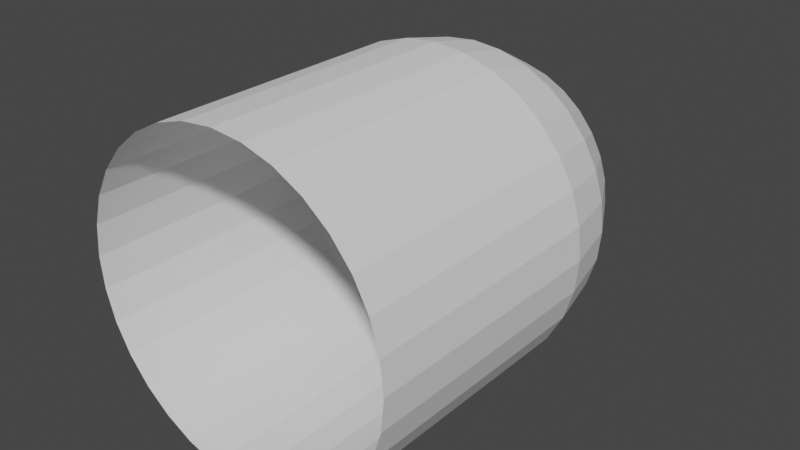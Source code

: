 # Source: fingergun_projectile_head.blend  (saved by Blender 3.6.11; exported with 4.5.12 LTS)
import bpy
from mathutils import Matrix  # noqa: F401  (used for matrix-valued properties, if any)

bpy.ops.wm.read_factory_settings(use_empty=True)
scene = bpy.context.scene
scene.name = 'Scene'

# ---- collections
col_collection = bpy.data.collections.new('Collection'); scene.collection.children.link(col_collection)

# ---- world
world_world = bpy.data.worlds.new('World'); scene.world = world_world
world_world.use_nodes = True; world_world.node_tree.nodes.clear()
_N = world_world.node_tree.nodes; _L = world_world.node_tree.links
n0 = _N.new('ShaderNodeOutputWorld'); n0.name = 'World Output'; n0.location = (300, 300)
n1 = _N.new('ShaderNodeBackground'); n1.name = 'Background'; n1.location = (10, 300)
n1.inputs[0].default_value = (0.05088, 0.05088, 0.05088, 1.0)
_L.new(n1.outputs[0], n0.inputs[0])
n0.is_active_output = True
world_world.color = (0.05088, 0.05088, 0.05088)
world_world.use_sun_shadow = False
world_world.sun_shadow_jitter_overblur = 0.0

# ---- meshes
me_circle = bpy.data.meshes.new('Circle')
me_circle.from_pydata([(-9.499e-10, 0.9132, 0.4008), (-0.1782, 0.8957, 0.4008), (-0.3495, 0.8437, 0.4008), (-0.5073, 0.7593, 0.4008), (-0.6457, 0.6457, 0.4008), (-0.7593, 0.5073, 0.4008), (-0.8437, 0.3495, 0.4008), (-0.8957, 0.1782, 0.4008), (-0.9132, 1.088e-09, 0.4008), (-0.8957, -0.1782, 0.4008), (-0.8437, -0.3495, 0.4008), (-0.7593, -0.5073, 0.4008), (-0.6457, -0.6457, 0.4008), (-0.5073, -0.7593, 0.4008), (-0.3495, -0.8437, 0.4008), (-0.1782, -0.8957, 0.4008), (-9.499e-10, -0.9132, 0.4008), (0.1782, -0.8957, 0.4008), (0.3495, -0.8437, 0.4008), (0.5073, -0.7593, 0.4008), (0.6457, -0.6457, 0.4008), (0.7593, -0.5073, 0.4008), (0.8437, -0.3495, 0.4008), (0.8957, -0.1782, 0.4008), (0.9132, 1.088e-09, 0.4008), (0.8957, 0.1782, 0.4008), (0.8437, 0.3495, 0.4008), (0.7593, 0.5073, 0.4008), (0.6457, 0.6457, 0.4008), (0.5073, 0.7593, 0.4008), (0.3495, 0.8437, 0.4008), (0.1782, 0.8957, 0.4008), (-1.638e-09, 0.4633, 0.08307), (-0.09038, 0.4544, 0.08307), (-0.1773, 0.428, 0.08307), (-0.2574, 0.3852, 0.08307), (-0.3276, 0.3276, 0.08307), (-0.3852, 0.2574, 0.08307), (-0.428, 0.1773, 0.08307), (-0.4544, 0.09038, 0.08307), (-0.4633, -2.145e-09, 0.08307), (-0.4544, -0.09038, 0.08307), (-0.428, -0.1773, 0.08307), (-0.3852, -0.2574, 0.08307), (-0.3276, -0.3276, 0.08307), (-0.2574, -0.3852, 0.08307), (-0.1773, -0.428, 0.08307), (-0.09038, -0.4544, 0.08307), (-1.638e-09, -0.4633, 0.08307), (0.09038, -0.4544, 0.08307), (0.1773, -0.428, 0.08307), (0.2574, -0.3852, 0.08307), (0.3276, -0.3276, 0.08307), (0.3852, -0.2574, 0.08307), (0.428, -0.1773, 0.08307), (0.4544, -0.09038, 0.08307), (0.4633, -2.145e-09, 0.08307), (0.4544, 0.09038, 0.08307), (0.428, 0.1773, 0.08307), (0.3852, 0.2574, 0.08307), (0.3276, 0.3276, 0.08307), (0.2574, 0.3852, 0.08307), (0.1773, 0.428, 0.08307), (0.09038, 0.4544, 0.08307), (-1.863e-09, -7.451e-09, 0.0), (-1.863e-09, -7.451e-09, 0.0), (0.0, -7.451e-09, 0.0), (0.0, -7.451e-09, 0.0), (0.0, -7.451e-09, 0.0), (0.0, -7.451e-09, 0.0), (0.0, -7.451e-09, 0.0), (0.0, -7.451e-09, 0.0), (0.0, -7.451e-09, 0.0), (0.0, -7.451e-09, 0.0), (0.0, -7.451e-09, 0.0), (0.0, -7.451e-09, 0.0), (0.0, -7.451e-09, 0.0), (0.0, -7.451e-09, 0.0), (0.0, -7.451e-09, 0.0), (-1.863e-09, -7.451e-09, 0.0), (-1.863e-09, -7.451e-09, 0.0), (-1.863e-09, -7.451e-09, 0.0), (0.0, -7.451e-09, 0.0), (0.0, -7.451e-09, 0.0), (0.0, -7.451e-09, 0.0), (0.0, -7.451e-09, 0.0), (0.0, -7.451e-09, 0.0), (0.0, -7.451e-09, 0.0), (0.0, -7.451e-09, 0.0), (0.0, -7.451e-09, 0.0), (0.0, -7.451e-09, 0.0), (0.0, -7.451e-09, 0.0), (0.0, -7.451e-09, 0.0), (0.0, -7.451e-09, 0.0), (0.0, -7.451e-09, 0.0), (-1.863e-09, -7.451e-09, 0.0), (-1.204, -0.2396, 1.253), (-1.228, -9.527e-10, 1.253), (1.204, -0.2396, 1.253), (1.135, -0.47, 1.253), (-1.135, -0.47, 1.253), (1.228, -9.527e-10, 1.253), (-1.021, -0.6823, 1.253), (1.204, 0.2396, 1.253), (-0.8684, -0.8684, 1.253), (1.135, 0.47, 1.253), (-0.6823, -1.021, 1.253), (1.021, 0.6823, 1.253), (-0.47, -1.135, 1.253), (-0.2396, 1.204, 1.253), (1.347e-09, 1.228, 1.253), (0.8684, 0.8684, 1.253), (-0.2396, -1.204, 1.253), (-0.47, 1.135, 1.253), (0.6823, 1.021, 1.253), (1.347e-09, -1.228, 1.253), (-0.6823, 1.021, 1.253), (0.47, 1.135, 1.253), (0.2396, -1.204, 1.253), (-0.8684, 0.8684, 1.253), (0.2396, 1.204, 1.253), (0.47, -1.135, 1.253), (-1.021, 0.6823, 1.253), (0.6823, -1.021, 1.253), (-1.135, 0.47, 1.253), (0.8684, -0.8684, 1.253), (-1.204, 0.2396, 1.253), (1.021, -0.6823, 1.253), (-1.13, 3.646e-09, 0.8072), (1.044, -0.4323, 0.8072), (9.221e-11, 1.13, 0.8072), (-1.108, -0.2204, 0.8072), (1.108, -0.2204, 0.8072), (-1.044, -0.4323, 0.8072), (1.13, 3.646e-09, 0.8072), (-0.9392, -0.6275, 0.8072), (1.108, 0.2204, 0.8072), (-0.7987, -0.7987, 0.8072), (1.044, 0.4323, 0.8072), (-0.6275, -0.9392, 0.8072), (0.9392, 0.6275, 0.8072), (-0.4323, -1.044, 0.8072), (-0.2204, 1.108, 0.8072), (0.7987, 0.7987, 0.8072), (-0.2204, -1.108, 0.8072), (-0.4323, 1.044, 0.8072), (0.6275, 0.9392, 0.8072), (9.221e-11, -1.13, 0.8072), (-0.6275, 0.9392, 0.8072), (0.4323, 1.044, 0.8072), (0.2204, -1.108, 0.8072), (-0.7987, 0.7987, 0.8072), (0.2204, 1.108, 0.8072), (0.4323, -1.044, 0.8072), (-0.9392, 0.6275, 0.8072), (0.6275, -0.9392, 0.8072), (-1.044, 0.4323, 0.8072), (0.7987, -0.7987, 0.8072), (-1.108, 0.2204, 0.8072), (0.9392, -0.6275, 0.8072), (-0.6787, -1.367e-10, 0.2101), (-0.6656, -0.1324, 0.2101), (0.627, -0.2597, 0.2101), (0.6656, -0.1324, 0.2101), (-0.627, -0.2597, 0.2101), (0.6787, -1.367e-10, 0.2101), (-0.5643, -0.3771, 0.2101), (0.6656, 0.1324, 0.2101), (-0.4799, -0.4799, 0.2101), (0.627, 0.2597, 0.2101), (-0.3771, -0.5643, 0.2101), (0.5643, 0.3771, 0.2101), (-0.2597, -0.627, 0.2101), (-1.315e-09, 0.6787, 0.2101), (-0.1324, 0.6656, 0.2101), (0.4799, 0.4799, 0.2101), (-0.1324, -0.6656, 0.2101), (-0.2597, 0.627, 0.2101), (0.3771, 0.5643, 0.2101), (-1.315e-09, -0.6787, 0.2101), (-0.3771, 0.5643, 0.2101), (0.2597, 0.627, 0.2101), (0.1324, -0.6656, 0.2101), (-0.4799, 0.4799, 0.2101), (0.1324, 0.6656, 0.2101), (0.2597, -0.627, 0.2101), (-0.5643, 0.3771, 0.2101), (0.3771, -0.5643, 0.2101), (-0.627, 0.2597, 0.2101), (0.4799, -0.4799, 0.2101), (-0.6656, 0.1324, 0.2101), (0.5643, -0.3771, 0.2101), (-0.1405, 0.2103, 0.02973), (-0.1789, 0.1789, 0.02973), (0.0968, 0.2337, 0.02973), (0.04935, 0.2481, 0.02973), (0.04935, -0.2481, 0.02973), (0.0968, -0.2337, 0.02973), (-0.2103, 0.1405, 0.02973), (-1.751e-09, 0.2529, 0.02973), (0.1405, -0.2103, 0.02973), (-0.2337, 0.0968, 0.02973), (0.1789, -0.1789, 0.02973), (-0.2481, 0.04935, 0.02973), (0.2103, -0.1405, 0.02973), (-0.2529, -5.797e-09, 0.02973), (0.2337, -0.0968, 0.02973), (-0.2481, -0.04935, 0.02973), (0.2481, -0.04935, 0.02973), (-0.2337, -0.0968, 0.02973), (0.2529, -5.797e-09, 0.02973), (-0.2103, -0.1405, 0.02973), (0.2481, 0.04935, 0.02973), (-0.1789, -0.1789, 0.02973), (0.2337, 0.0968, 0.02973), (-0.1405, -0.2103, 0.02973), (0.2103, 0.1405, 0.02973), (-0.0968, -0.2337, 0.02973), (-0.04935, 0.2481, 0.02973), (0.1789, 0.1789, 0.02973), (-0.04935, -0.2481, 0.02973), (-0.0968, 0.2337, 0.02973), (0.1405, 0.2103, 0.02973), (-1.751e-09, -0.2529, 0.02973), (-1.204, -0.2396, 3.214), (-1.228, 8.477e-08, 3.214), (1.204, -0.2396, 3.214), (1.135, -0.47, 3.214), (-1.135, -0.47, 3.214), (1.228, 8.477e-08, 3.214), (-1.021, -0.6823, 3.214), (1.204, 0.2396, 3.214), (-0.8684, -0.8684, 3.214), (1.135, 0.47, 3.214), (-0.6823, -1.021, 3.214), (1.021, 0.6823, 3.214), (-0.47, -1.135, 3.214), (-0.2396, 1.204, 3.214), (1.347e-09, 1.228, 3.214), (0.8684, 0.8684, 3.214), (-0.2396, -1.204, 3.214), (-0.47, 1.135, 3.214), (0.6823, 1.021, 3.214), (1.347e-09, -1.228, 3.214), (-0.6823, 1.021, 3.214), (0.47, 1.135, 3.214), (0.2396, -1.204, 3.214), (-0.8684, 0.8684, 3.214), (0.2396, 1.204, 3.214), (0.47, -1.135, 3.214), (-1.021, 0.6823, 3.214), (0.6823, -1.021, 3.214), (-1.135, 0.47, 3.214), (0.8684, -0.8684, 3.214), (-1.204, 0.2396, 3.214), (1.021, -0.6823, 3.214)], [], [(161, 160, 40, 41), (163, 162, 54, 55), (164, 161, 41, 42), (165, 163, 55, 56), (166, 164, 42, 43), (167, 165, 56, 57), (168, 166, 43, 44), (169, 167, 57, 58), (170, 168, 44, 45), (171, 169, 58, 59), (172, 170, 45, 46), (174, 173, 32, 33), (175, 171, 59, 60), (176, 172, 46, 47), (177, 174, 33, 34), (178, 175, 60, 61), (179, 176, 47, 48), (180, 177, 34, 35), (181, 178, 61, 62), (182, 179, 48, 49), (183, 180, 35, 36), (184, 181, 62, 63), (185, 182, 49, 50), (186, 183, 36, 37), (173, 184, 63, 32), (187, 185, 50, 51), (188, 186, 37, 38), (189, 187, 51, 52), (190, 188, 38, 39), (191, 189, 52, 53), (160, 190, 39, 40), (162, 191, 53, 54), (193, 192, 67, 68), (195, 194, 94, 95), (197, 196, 81, 82), (198, 193, 68, 69), (199, 195, 95, 64), (200, 197, 82, 83), (201, 198, 69, 70), (202, 200, 83, 84), (203, 201, 70, 71), (204, 202, 84, 85), (205, 203, 71, 72), (206, 204, 85, 86), (207, 205, 72, 73), (208, 206, 86, 87), (209, 207, 73, 74), (210, 208, 87, 88), (211, 209, 74, 75), (212, 210, 88, 89), (213, 211, 75, 76), (214, 212, 89, 90), (215, 213, 76, 77), (216, 214, 90, 91), (217, 215, 77, 78), (218, 199, 64, 65), (219, 216, 91, 92), (220, 217, 78, 79), (221, 218, 65, 66), (222, 219, 92, 93), (223, 220, 79, 80), (192, 221, 66, 67), (194, 222, 93, 94), (196, 223, 80, 81), (159, 129, 99, 127), (158, 128, 97, 126), (157, 159, 127, 125), (156, 158, 126, 124), (155, 157, 125, 123), (154, 156, 124, 122), (153, 155, 123, 121), (152, 130, 110, 120), (151, 154, 122, 119), (150, 153, 121, 118), (149, 152, 120, 117), (148, 151, 119, 116), (147, 150, 118, 115), (146, 149, 117, 114), (145, 148, 116, 113), (144, 147, 115, 112), (143, 146, 114, 111), (142, 145, 113, 109), (141, 144, 112, 108), (140, 143, 111, 107), (130, 142, 109, 110), (139, 141, 108, 106), (138, 140, 107, 105), (137, 139, 106, 104), (136, 138, 105, 103), (135, 137, 104, 102), (134, 136, 103, 101), (133, 135, 102, 100), (132, 134, 101, 98), (131, 133, 100, 96), (129, 132, 98, 99), (128, 131, 96, 97), (8, 9, 131, 128), (22, 23, 132, 129), (9, 10, 133, 131), (23, 24, 134, 132), (10, 11, 135, 133), (24, 25, 136, 134), (11, 12, 137, 135), (25, 26, 138, 136), (12, 13, 139, 137), (26, 27, 140, 138), (13, 14, 141, 139), (0, 1, 142, 130), (27, 28, 143, 140), (14, 15, 144, 141), (1, 2, 145, 142), (28, 29, 146, 143), (15, 16, 147, 144), (2, 3, 148, 145), (29, 30, 149, 146), (16, 17, 150, 147), (3, 4, 151, 148), (30, 31, 152, 149), (17, 18, 153, 150), (4, 5, 154, 151), (31, 0, 130, 152), (18, 19, 155, 153), (5, 6, 156, 154), (19, 20, 157, 155), (6, 7, 158, 156), (20, 21, 159, 157), (7, 8, 128, 158), (21, 22, 129, 159), (22, 21, 191, 162), (8, 7, 190, 160), (21, 20, 189, 191), (7, 6, 188, 190), (20, 19, 187, 189), (6, 5, 186, 188), (19, 18, 185, 187), (0, 31, 184, 173), (5, 4, 183, 186), (18, 17, 182, 185), (31, 30, 181, 184), (4, 3, 180, 183), (17, 16, 179, 182), (30, 29, 178, 181), (3, 2, 177, 180), (16, 15, 176, 179), (29, 28, 175, 178), (2, 1, 174, 177), (15, 14, 172, 176), (28, 27, 171, 175), (1, 0, 173, 174), (14, 13, 170, 172), (27, 26, 169, 171), (13, 12, 168, 170), (26, 25, 167, 169), (12, 11, 166, 168), (25, 24, 165, 167), (11, 10, 164, 166), (24, 23, 163, 165), (10, 9, 161, 164), (23, 22, 162, 163), (9, 8, 160, 161), (49, 48, 223, 196), (62, 61, 222, 194), (35, 34, 221, 192), (48, 47, 220, 223), (61, 60, 219, 222), (34, 33, 218, 221), (47, 46, 217, 220), (60, 59, 216, 219), (33, 32, 199, 218), (46, 45, 215, 217), (59, 58, 214, 216), (45, 44, 213, 215), (58, 57, 212, 214), (44, 43, 211, 213), (57, 56, 210, 212), (43, 42, 209, 211), (56, 55, 208, 210), (42, 41, 207, 209), (55, 54, 206, 208), (41, 40, 205, 207), (54, 53, 204, 206), (40, 39, 203, 205), (53, 52, 202, 204), (39, 38, 201, 203), (52, 51, 200, 202), (38, 37, 198, 201), (51, 50, 197, 200), (32, 63, 195, 199), (37, 36, 193, 198), (50, 49, 196, 197), (63, 62, 194, 195), (36, 35, 192, 193), (103, 105, 233, 231), (116, 119, 247, 244), (102, 104, 232, 230), (115, 118, 246, 243), (101, 103, 231, 229), (114, 117, 245, 242), (127, 99, 227, 255), (100, 102, 230, 228), (113, 116, 244, 241), (126, 97, 225, 254), (98, 101, 229, 226), (112, 115, 243, 240), (125, 127, 255, 253), (96, 100, 228, 224), (111, 114, 242, 239), (124, 126, 254, 252), (99, 98, 226, 227), (109, 113, 241, 237), (123, 125, 253, 251), (97, 96, 224, 225), (108, 112, 240, 236), (122, 124, 252, 250), (107, 111, 239, 235), (121, 123, 251, 249), (110, 109, 237, 238), (120, 110, 238, 248), (106, 108, 236, 234), (119, 122, 250, 247), (105, 107, 235, 233), (118, 121, 249, 246), (104, 106, 234, 232), (117, 120, 248, 245)])
_uv = me_circle.uv_layers.new(name='UVMap')
_uv.uv.foreach_set('vector', [0.9688, 0.185, 1.0, 0.185, 1.0, 0.1209, 0.9688, 0.1209, 0.5313, 0.185, 0.5625, 0.185, 0.5625, 0.1209, 0.5313, 0.1209, 0.9375, 0.185, 0.9688, 0.185, 0.9688, 0.1209, 0.9375, 0.1209, 0.5, 0.185, 0.5313, 0.185, 0.5313, 0.1209, 0.5, 0.1209, 0.9062, 0.185, 0.9375, 0.185, 0.9375, 0.1209, 0.9062, 0.1209, 0.4688, 0.185, 0.5, 0.185, 0.5, 0.1209, 0.4688, 0.1209, 0.875, 0.185, 0.9062, 0.185, 0.9062, 0.1209, 0.875, 0.1209, 0.4375, 0.185, 0.4688, 0.185, 0.4688, 0.1209, 0.4375, 0.1209, 0.8438, 0.185, 0.875, 0.185, 0.875, 0.1209, 0.8438, 0.1209, 0.4063, 0.185, 0.4375, 0.185, 0.4375, 0.1209, 0.4063, 0.1209, 0.8125, 0.185, 0.8438, 0.185, 0.8438, 0.1209, 0.8125, 0.1209, 0.2188, 0.185, 0.25, 0.185, 0.25, 0.1209, 0.2188, 0.1209, 0.375, 0.185, 0.4063, 0.185, 0.4063, 0.1209, 0.375, 0.1209, 0.7813, 0.185, 0.8125, 0.185, 0.8125, 0.1209, 0.7813, 0.1209, 0.1875, 0.185, 0.2188, 0.185, 0.2188, 0.1209, 0.1875, 0.1209, 0.3438, 0.185, 0.375, 0.185, 0.375, 0.1209, 0.3438, 0.1209, 0.75, 0.185, 0.7813, 0.185, 0.7813, 0.1209, 0.75, 0.1209, 0.1563, 0.185, 0.1875, 0.185, 0.1875, 0.1209, 0.1563, 0.1209, 0.3125, 0.185, 0.3438, 0.185, 0.3438, 0.1209, 0.3125, 0.1209, 0.7188, 0.185, 0.75, 0.185, 0.75, 0.1209, 0.7188, 0.1209, 0.125, 0.185, 0.1563, 0.185, 0.1563, 0.1209, 0.125, 0.1209, 0.2813, 0.185, 0.3125, 0.185, 0.3125, 0.1209, 0.2813, 0.1209, 0.6875, 0.185, 0.7188, 0.185, 0.7188, 0.1209, 0.6875, 0.1209, 0.09375, 0.185, 0.125, 0.185, 0.125, 0.1209, 0.09375, 0.1209, 0.25, 0.185, 0.2813, 0.185, 0.2813, 0.1209, 0.25, 0.1209, 0.6563, 0.185, 0.6875, 0.185, 0.6875, 0.1209, 0.6563, 0.1209, 0.0625, 0.185, 0.09375, 0.185, 0.09375, 0.1209, 0.0625, 0.1209, 0.625, 0.185, 0.6563, 0.185, 0.6563, 0.1209, 0.625, 0.1209, 0.03125, 0.185, 0.0625, 0.185, 0.0625, 0.1209, 0.03125, 0.1209, 0.5938, 0.185, 0.625, 0.185, 0.625, 0.1209, 0.5938, 0.1209, 0.0, 0.185, 0.03125, 0.185, 0.03125, 0.1209, 0.0, 0.1209, 0.5625, 0.185, 0.5938, 0.185, 0.5938, 0.1209, 0.5625, 0.1209, 0.125, 0.06527, 0.1563, 0.06527, 0.1563, 0.0, 0.125, 0.0, 0.2813, 0.06527, 0.3125, 0.06527, 0.3125, 0.0, 0.2813, 0.0, 0.6875, 0.06527, 0.7188, 0.06527, 0.7188, 0.0, 0.6875, 0.0, 0.09375, 0.06527, 0.125, 0.06527, 0.125, 0.0, 0.09375, 0.0, 0.25, 0.06527, 0.2813, 0.06527, 0.2813, 0.0, 0.25, 0.0, 0.6563, 0.06527, 0.6875, 0.06527, 0.6875, 0.0, 0.6563, 0.0, 0.0625, 0.06527, 0.09375, 0.06527, 0.09375, 0.0, 0.0625, 0.0, 0.625, 0.06527, 0.6563, 0.06527, 0.6563, 0.0, 0.625, 0.0, 0.03125, 0.06527, 0.0625, 0.06527, 0.0625, 0.0, 0.03125, 0.0, 0.5938, 0.06527, 0.625, 0.06527, 0.625, 0.0, 0.5938, 0.0, 0.0, 0.06527, 0.03125, 0.06527, 0.03125, 0.0, 0.0, 0.0, 0.5625, 0.06527, 0.5938, 0.06527, 0.5938, 0.0, 0.5625, 0.0, 0.9688, 0.06527, 1.0, 0.06527, 1.0, 0.0, 0.9688, 0.0, 0.5313, 0.06527, 0.5625, 0.06527, 0.5625, 0.0, 0.5313, 0.0, 0.9375, 0.06527, 0.9688, 0.06527, 0.9688, 0.0, 0.9375, 0.0, 0.5, 0.06527, 0.5313, 0.06527, 0.5313, 0.0, 0.5, 0.0, 0.9062, 0.06527, 0.9375, 0.06527, 0.9375, 0.0, 0.9062, 0.0, 0.4688, 0.06527, 0.5, 0.06527, 0.5, 0.0, 0.4688, 0.0, 0.875, 0.06527, 0.9062, 0.06527, 0.9062, 0.0, 0.875, 0.0, 0.4375, 0.06527, 0.4688, 0.06527, 0.4688, 0.0, 0.4375, 0.0, 0.8438, 0.06527, 0.875, 0.06527, 0.875, 0.0, 0.8438, 0.0, 0.4063, 0.06527, 0.4375, 0.06527, 0.4375, 0.0, 0.4063, 0.0, 0.8125, 0.06527, 0.8438, 0.06527, 0.8438, 0.0, 0.8125, 0.0, 0.2188, 0.06527, 0.25, 0.06527, 0.25, 0.0, 0.2188, 0.0, 0.375, 0.06527, 0.4063, 0.06527, 0.4063, 0.0, 0.375, 0.0, 0.7813, 0.06527, 0.8125, 0.06527, 0.8125, 0.0, 0.7813, 0.0, 0.1875, 0.06527, 0.2188, 0.06527, 0.2188, 0.0, 0.1875, 0.0, 0.3438, 0.06527, 0.375, 0.06527, 0.375, 0.0, 0.3438, 0.0, 0.75, 0.06527, 0.7813, 0.06527, 0.7813, 0.0, 0.75, 0.0, 0.1563, 0.06527, 0.1875, 0.06527, 0.1875, 0.0, 0.1563, 0.0, 0.3125, 0.06527, 0.3438, 0.06527, 0.3438, 0.0, 0.3125, 0.0, 0.7188, 0.06527, 0.75, 0.06527, 0.75, 0.0, 0.7188, 0.0, 0.5938, 0.3804, 0.5625, 0.3804, 0.5625, 0.4974, 0.5938, 0.4974, 0.03125, 0.3804, 0.0, 0.3804, 0.0, 0.4974, 0.03125, 0.4974, 0.625, 0.3804, 0.5938, 0.3804, 0.5938, 0.4974, 0.625, 0.4974, 0.0625, 0.3804, 0.03125, 0.3804, 0.03125, 0.4974, 0.0625, 0.4974, 0.6563, 0.3804, 0.625, 0.3804, 0.625, 0.4974, 0.6563, 0.4974, 0.09375, 0.3804, 0.0625, 0.3804, 0.0625, 0.4974, 0.09375, 0.4974, 0.6875, 0.3804, 0.6563, 0.3804, 0.6563, 0.4974, 0.6875, 0.4974, 0.2813, 0.3804, 0.25, 0.3804, 0.25, 0.4974, 0.2813, 0.4974, 0.125, 0.3804, 0.09375, 0.3804, 0.09375, 0.4974, 0.125, 0.4974, 0.7188, 0.3804, 0.6875, 0.3804, 0.6875, 0.4974, 0.7188, 0.4974, 0.3125, 0.3804, 0.2813, 0.3804, 0.2813, 0.4974, 0.3125, 0.4974, 0.1563, 0.3804, 0.125, 0.3804, 0.125, 0.4974, 0.1563, 0.4974, 0.75, 0.3804, 0.7188, 0.3804, 0.7188, 0.4974, 0.75, 0.4974, 0.3438, 0.3804, 0.3125, 0.3804, 0.3125, 0.4974, 0.3438, 0.4974, 0.1875, 0.3804, 0.1563, 0.3804, 0.1563, 0.4974, 0.1875, 0.4974, 0.7813, 0.3804, 0.75, 0.3804, 0.75, 0.4974, 0.7813, 0.4974, 0.375, 0.3804, 0.3438, 0.3804, 0.3438, 0.4974, 0.375, 0.4974, 0.2188, 0.3804, 0.1875, 0.3804, 0.1875, 0.4974, 0.2188, 0.4974, 0.8125, 0.3804, 0.7813, 0.3804, 0.7813, 0.4974, 0.8125, 0.4974, 0.4063, 0.3804, 0.375, 0.3804, 0.375, 0.4974, 0.4063, 0.4974, 0.25, 0.3804, 0.2188, 0.3804, 0.2188, 0.4974, 0.25, 0.4974, 0.8438, 0.3804, 0.8125, 0.3804, 0.8125, 0.4974, 0.8438, 0.4974, 0.4375, 0.3804, 0.4063, 0.3804, 0.4063, 0.4974, 0.4375, 0.4974, 0.875, 0.3804, 0.8438, 0.3804, 0.8438, 0.4974, 0.875, 0.4974, 0.4688, 0.3804, 0.4375, 0.3804, 0.4375, 0.4974, 0.4688, 0.4974, 0.9062, 0.3804, 0.875, 0.3804, 0.875, 0.4974, 0.9062, 0.4974, 0.5, 0.3804, 0.4688, 0.3804, 0.4688, 0.4974, 0.5, 0.4974, 0.9375, 0.3804, 0.9062, 0.3804, 0.9062, 0.4974, 0.9375, 0.4974, 0.5313, 0.3804, 0.5, 0.3804, 0.5, 0.4974, 0.5313, 0.4974, 0.9688, 0.3804, 0.9375, 0.3804, 0.9375, 0.4974, 0.9688, 0.4974, 0.5625, 0.3804, 0.5313, 0.3804, 0.5313, 0.4974, 0.5625, 0.4974, 1.0, 0.3804, 0.9688, 0.3804, 0.9688, 0.4974, 1.0, 0.4974, 1.0, 0.2624, 0.9688, 0.2624, 0.9688, 0.3804, 1.0, 0.3804, 0.5625, 0.2624, 0.5313, 0.2624, 0.5313, 0.3804, 0.5625, 0.3804, 0.9688, 0.2624, 0.9375, 0.2624, 0.9375, 0.3804, 0.9688, 0.3804, 0.5313, 0.2624, 0.5, 0.2624, 0.5, 0.3804, 0.5313, 0.3804, 0.9375, 0.2624, 0.9062, 0.2624, 0.9062, 0.3804, 0.9375, 0.3804, 0.5, 0.2624, 0.4688, 0.2624, 0.4688, 0.3804, 0.5, 0.3804, 0.9062, 0.2624, 0.875, 0.2624, 0.875, 0.3804, 0.9062, 0.3804, 0.4688, 0.2624, 0.4375, 0.2624, 0.4375, 0.3804, 0.4688, 0.3804, 0.875, 0.2624, 0.8438, 0.2624, 0.8438, 0.3804, 0.875, 0.3804, 0.4375, 0.2624, 0.4063, 0.2624, 0.4063, 0.3804, 0.4375, 0.3804, 0.8438, 0.2624, 0.8125, 0.2624, 0.8125, 0.3804, 0.8438, 0.3804, 0.25, 0.2624, 0.2188, 0.2624, 0.2188, 0.3804, 0.25, 0.3804, 0.4063, 0.2624, 0.375, 0.2624, 0.375, 0.3804, 0.4063, 0.3804, 0.8125, 0.2624, 0.7813, 0.2624, 0.7813, 0.3804, 0.8125, 0.3804, 0.2188, 0.2624, 0.1875, 0.2624, 0.1875, 0.3804, 0.2188, 0.3804, 0.375, 0.2624, 0.3438, 0.2624, 0.3438, 0.3804, 0.375, 0.3804, 0.7813, 0.2624, 0.75, 0.2624, 0.75, 0.3804, 0.7813, 0.3804, 0.1875, 0.2624, 0.1563, 0.2624, 0.1563, 0.3804, 0.1875, 0.3804, 0.3438, 0.2624, 0.3125, 0.2624, 0.3125, 0.3804, 0.3438, 0.3804, 0.75, 0.2624, 0.7188, 0.2624, 0.7188, 0.3804, 0.75, 0.3804, 0.1563, 0.2624, 0.125, 0.2624, 0.125, 0.3804, 0.1563, 0.3804, 0.3125, 0.2624, 0.2813, 0.2624, 0.2813, 0.3804, 0.3125, 0.3804, 0.7188, 0.2624, 0.6875, 0.2624, 0.6875, 0.3804, 0.7188, 0.3804, 0.125, 0.2624, 0.09375, 0.2624, 0.09375, 0.3804, 0.125, 0.3804, 0.2813, 0.2624, 0.25, 0.2624, 0.25, 0.3804, 0.2813, 0.3804, 0.6875, 0.2624, 0.6563, 0.2624, 0.6563, 0.3804, 0.6875, 0.3804, 0.09375, 0.2624, 0.0625, 0.2624, 0.0625, 0.3804, 0.09375, 0.3804, 0.6563, 0.2624, 0.625, 0.2624, 0.625, 0.3804, 0.6563, 0.3804, 0.0625, 0.2624, 0.03125, 0.2624, 0.03125, 0.3804, 0.0625, 0.3804, 0.625, 0.2624, 0.5938, 0.2624, 0.5938, 0.3804, 0.625, 0.3804, 0.03125, 0.2624, 0.0, 0.2624, 0.0, 0.3804, 0.03125, 0.3804, 0.5938, 0.2624, 0.5625, 0.2624, 0.5625, 0.3804, 0.5938, 0.3804, 0.5625, 0.2624, 0.5938, 0.2624, 0.5938, 0.185, 0.5625, 0.185, 0.0, 0.2624, 0.03125, 0.2624, 0.03125, 0.185, 0.0, 0.185, 0.5938, 0.2624, 0.625, 0.2624, 0.625, 0.185, 0.5938, 0.185, 0.03125, 0.2624, 0.0625, 0.2624, 0.0625, 0.185, 0.03125, 0.185, 0.625, 0.2624, 0.6563, 0.2624, 0.6563, 0.185, 0.625, 0.185, 0.0625, 0.2624, 0.09375, 0.2624, 0.09375, 0.185, 0.0625, 0.185, 0.6563, 0.2624, 0.6875, 0.2624, 0.6875, 0.185, 0.6563, 0.185, 0.25, 0.2624, 0.2813, 0.2624, 0.2813, 0.185, 0.25, 0.185, 0.09375, 0.2624, 0.125, 0.2624, 0.125, 0.185, 0.09375, 0.185, 0.6875, 0.2624, 0.7188, 0.2624, 0.7188, 0.185, 0.6875, 0.185, 0.2813, 0.2624, 0.3125, 0.2624, 0.3125, 0.185, 0.2813, 0.185, 0.125, 0.2624, 0.1563, 0.2624, 0.1563, 0.185, 0.125, 0.185, 0.7188, 0.2624, 0.75, 0.2624, 0.75, 0.185, 0.7188, 0.185, 0.3125, 0.2624, 0.3438, 0.2624, 0.3438, 0.185, 0.3125, 0.185, 0.1563, 0.2624, 0.1875, 0.2624, 0.1875, 0.185, 0.1563, 0.185, 0.75, 0.2624, 0.7813, 0.2624, 0.7813, 0.185, 0.75, 0.185, 0.3438, 0.2624, 0.375, 0.2624, 0.375, 0.185, 0.3438, 0.185, 0.1875, 0.2624, 0.2188, 0.2624, 0.2188, 0.185, 0.1875, 0.185, 0.7813, 0.2624, 0.8125, 0.2624, 0.8125, 0.185, 0.7813, 0.185, 0.375, 0.2624, 0.4063, 0.2624, 0.4063, 0.185, 0.375, 0.185, 0.2188, 0.2624, 0.25, 0.2624, 0.25, 0.185, 0.2188, 0.185, 0.8125, 0.2624, 0.8438, 0.2624, 0.8438, 0.185, 0.8125, 0.185, 0.4063, 0.2624, 0.4375, 0.2624, 0.4375, 0.185, 0.4063, 0.185, 0.8438, 0.2624, 0.875, 0.2624, 0.875, 0.185, 0.8438, 0.185, 0.4375, 0.2624, 0.4688, 0.2624, 0.4688, 0.185, 0.4375, 0.185, 0.875, 0.2624, 0.9062, 0.2624, 0.9062, 0.185, 0.875, 0.185, 0.4688, 0.2624, 0.5, 0.2624, 0.5, 0.185, 0.4688, 0.185, 0.9062, 0.2624, 0.9375, 0.2624, 0.9375, 0.185, 0.9062, 0.185, 0.5, 0.2624, 0.5313, 0.2624, 0.5313, 0.185, 0.5, 0.185, 0.9375, 0.2624, 0.9688, 0.2624, 0.9688, 0.185, 0.9375, 0.185, 0.5313, 0.2624, 0.5625, 0.2624, 0.5625, 0.185, 0.5313, 0.185, 0.9688, 0.2624, 1.0, 0.2624, 1.0, 0.185, 0.9688, 0.185, 0.7188, 0.1209, 0.75, 0.1209, 0.75, 0.06527, 0.7188, 0.06527, 0.3125, 0.1209, 0.3438, 0.1209, 0.3438, 0.06527, 0.3125, 0.06527, 0.1563, 0.1209, 0.1875, 0.1209, 0.1875, 0.06527, 0.1563, 0.06527, 0.75, 0.1209, 0.7813, 0.1209, 0.7813, 0.06527, 0.75, 0.06527, 0.3438, 0.1209, 0.375, 0.1209, 0.375, 0.06527, 0.3438, 0.06527, 0.1875, 0.1209, 0.2188, 0.1209, 0.2188, 0.06527, 0.1875, 0.06527, 0.7813, 0.1209, 0.8125, 0.1209, 0.8125, 0.06527, 0.7813, 0.06527, 0.375, 0.1209, 0.4063, 0.1209, 0.4063, 0.06527, 0.375, 0.06527, 0.2188, 0.1209, 0.25, 0.1209, 0.25, 0.06527, 0.2188, 0.06527, 0.8125, 0.1209, 0.8438, 0.1209, 0.8438, 0.06527, 0.8125, 0.06527, 0.4063, 0.1209, 0.4375, 0.1209, 0.4375, 0.06527, 0.4063, 0.06527, 0.8438, 0.1209, 0.875, 0.1209, 0.875, 0.06527, 0.8438, 0.06527, 0.4375, 0.1209, 0.4688, 0.1209, 0.4688, 0.06527, 0.4375, 0.06527, 0.875, 0.1209, 0.9062, 0.1209, 0.9062, 0.06527, 0.875, 0.06527, 0.4688, 0.1209, 0.5, 0.1209, 0.5, 0.06527, 0.4688, 0.06527, 0.9062, 0.1209, 0.9375, 0.1209, 0.9375, 0.06527, 0.9062, 0.06527, 0.5, 0.1209, 0.5313, 0.1209, 0.5313, 0.06527, 0.5, 0.06527, 0.9375, 0.1209, 0.9688, 0.1209, 0.9688, 0.06527, 0.9375, 0.06527, 0.5313, 0.1209, 0.5625, 0.1209, 0.5625, 0.06527, 0.5313, 0.06527, 0.9688, 0.1209, 1.0, 0.1209, 1.0, 0.06527, 0.9688, 0.06527, 0.5625, 0.1209, 0.5938, 0.1209, 0.5938, 0.06527, 0.5625, 0.06527, 0.0, 0.1209, 0.03125, 0.1209, 0.03125, 0.06527, 0.0, 0.06527, 0.5938, 0.1209, 0.625, 0.1209, 0.625, 0.06527, 0.5938, 0.06527, 0.03125, 0.1209, 0.0625, 0.1209, 0.0625, 0.06527, 0.03125, 0.06527, 0.625, 0.1209, 0.6563, 0.1209, 0.6563, 0.06527, 0.625, 0.06527, 0.0625, 0.1209, 0.09375, 0.1209, 0.09375, 0.06527, 0.0625, 0.06527, 0.6563, 0.1209, 0.6875, 0.1209, 0.6875, 0.06527, 0.6563, 0.06527, 0.25, 0.1209, 0.2813, 0.1209, 0.2813, 0.06527, 0.25, 0.06527, 0.09375, 0.1209, 0.125, 0.1209, 0.125, 0.06527, 0.09375, 0.06527, 0.6875, 0.1209, 0.7188, 0.1209, 0.7188, 0.06527, 0.6875, 0.06527, 0.2813, 0.1209, 0.3125, 0.1209, 0.3125, 0.06527, 0.2813, 0.06527, 0.125, 0.1209, 0.1563, 0.1209, 0.1563, 0.06527, 0.125, 0.06527, 0.4688, 0.4974, 0.4375, 0.4974, 0.4375, 1.0, 0.4688, 1.0, 0.1563, 0.4974, 0.125, 0.4974, 0.125, 1.0, 0.1563, 1.0, 0.9062, 0.4974, 0.875, 0.4974, 0.875, 1.0, 0.9062, 1.0, 0.75, 0.4974, 0.7188, 0.4974, 0.7188, 1.0, 0.75, 1.0, 0.5, 0.4974, 0.4688, 0.4974, 0.4688, 1.0, 0.5, 1.0, 0.3438, 0.4974, 0.3125, 0.4974, 0.3125, 1.0, 0.3438, 1.0, 0.5938, 0.4974, 0.5625, 0.4974, 0.5625, 1.0, 0.5938, 1.0, 0.9375, 0.4974, 0.9062, 0.4974, 0.9062, 1.0, 0.9375, 1.0, 0.1875, 0.4974, 0.1563, 0.4974, 0.1563, 1.0, 0.1875, 1.0, 0.03125, 0.4974, 0.0, 0.4974, 0.0, 1.0, 0.03125, 1.0, 0.5313, 0.4974, 0.5, 0.4974, 0.5, 1.0, 0.5313, 1.0, 0.7813, 0.4974, 0.75, 0.4974, 0.75, 1.0, 0.7813, 1.0, 0.625, 0.4974, 0.5938, 0.4974, 0.5938, 1.0, 0.625, 1.0, 0.9688, 0.4974, 0.9375, 0.4974, 0.9375, 1.0, 0.9688, 1.0, 0.375, 0.4974, 0.3438, 0.4974, 0.3438, 1.0, 0.375, 1.0, 0.0625, 0.4974, 0.03125, 0.4974, 0.03125, 1.0, 0.0625, 1.0, 0.5625, 0.4974, 0.5313, 0.4974, 0.5313, 1.0, 0.5625, 1.0, 0.2188, 0.4974, 0.1875, 0.4974, 0.1875, 1.0, 0.2188, 1.0, 0.6563, 0.4974, 0.625, 0.4974, 0.625, 1.0, 0.6563, 1.0, 1.0, 0.4974, 0.9688, 0.4974, 0.9688, 1.0, 1.0, 1.0, 0.8125, 0.4974, 0.7813, 0.4974, 0.7813, 1.0, 0.8125, 1.0, 0.09375, 0.4974, 0.0625, 0.4974, 0.0625, 1.0, 0.09375, 1.0, 0.4063, 0.4974, 0.375, 0.4974, 0.375, 1.0, 0.4063, 1.0, 0.6875, 0.4974, 0.6563, 0.4974, 0.6563, 1.0, 0.6875, 1.0, 0.25, 0.4974, 0.2188, 0.4974, 0.2188, 1.0, 0.25, 1.0, 0.2813, 0.4974, 0.25, 0.4974, 0.25, 1.0, 0.2813, 1.0, 0.8438, 0.4974, 0.8125, 0.4974, 0.8125, 1.0, 0.8438, 1.0, 0.125, 0.4974, 0.09375, 0.4974, 0.09375, 1.0, 0.125, 1.0, 0.4375, 0.4974, 0.4063, 0.4974, 0.4063, 1.0, 0.4375, 1.0, 0.7188, 0.4974, 0.6875, 0.4974, 0.6875, 1.0, 0.7188, 1.0, 0.875, 0.4974, 0.8438, 0.4974, 0.8438, 1.0, 0.875, 1.0, 0.3125, 0.4974, 0.2813, 0.4974, 0.2813, 1.0, 0.3125, 1.0])
me_circle.update()

# ---- objects
ob_fingergunprojectilehead = bpy.data.objects.new('FingergunProjectileHead', me_circle)

# ---- transforms, parenting, visibility, modifiers, constraints
ob_fingergunprojectilehead.location = (0.0, 0.0, 0.0)
ob_fingergunprojectilehead.rotation_euler = (1.571, -2.22e-16, -2.22e-16)

# ---- collection membership
col_collection.objects.link(ob_fingergunprojectilehead)

# ---- scene / render settings (as saved in the file)
scene.frame_start = 1; scene.frame_end = 250; scene.frame_set(1)
scene.render.engine = 'BLENDER_EEVEE_NEXT'
scene.cycles.sampling_pattern = 'TABULATED_SOBOL'
scene.view_settings.view_transform = 'Filmic'
bpy.context.view_layer.update()

# ---- added for rendering (the .blend has no active camera and no usable light): camera, sun
cam_auto = bpy.data.cameras.new('AutoCamera')
cam_auto.lens = 50.0
cam_auto.sensor_width = 36.0
cam_auto.clip_end = 1000.0
ob_auto_camera = bpy.data.objects.new('AutoCamera', cam_auto)
scene.collection.objects.link(ob_auto_camera)
ob_auto_camera.location = (4.37858, -6.86139, 3.50286)
ob_auto_camera.rotation_euler = (1.09748, -7.21219e-08, 0.694738)
scene.camera = ob_auto_camera
light_auto_sun = bpy.data.lights.new('AutoSun', 'SUN')
light_auto_sun.energy = 3.0
light_auto_sun.angle = 0.0523599
ob_auto_sun = bpy.data.objects.new('AutoSun', light_auto_sun)
scene.collection.objects.link(ob_auto_sun)
ob_auto_sun.rotation_euler = (0.872665, 0.174533, 0.523599)
bpy.context.view_layer.update()
